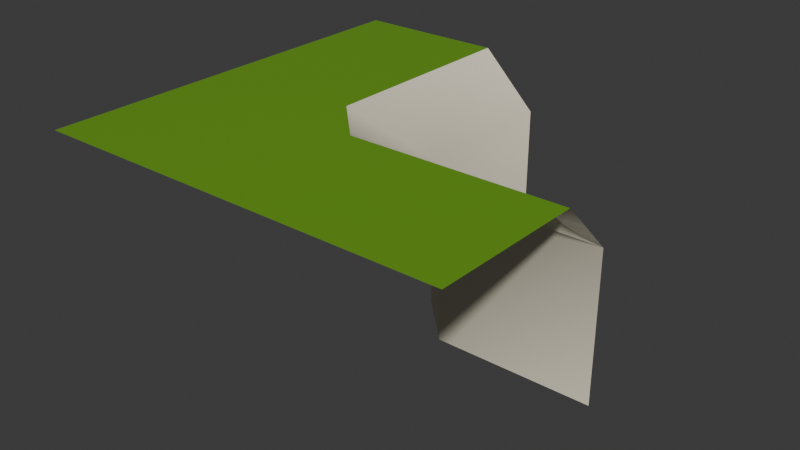 # Source: wfc_module_15.blend  (saved by Blender 5.0.118; exported with 4.5.12 LTS)
import bpy
from mathutils import Matrix  # noqa: F401  (used for matrix-valued properties, if any)

bpy.ops.wm.read_factory_settings(use_empty=True)
scene = bpy.context.scene
scene.name = 'Scene'

# ---- collections
col_collection = bpy.data.collections.new('Collection'); scene.collection.children.link(col_collection)

# ---- materials (node trees are filled in below, after node groups)
mat_grass = bpy.data.materials.new('Grass')
mat_grass.alpha_threshold = 0.0
mat_grass.use_backface_culling_lightprobe_volume = False
mat_grass.use_transparent_shadow = False
mat_grass.diffuse_color = (0.3872, 0.8, 0.07944, 1.0)
mat_grass.line_color = (0.0, 0.0, 0.0, 1.0)
mat_rock = bpy.data.materials.new('Rock')
mat_rock.use_backface_culling_lightprobe_volume = False
mat_rock.use_transparent_shadow = False
mat_beach = bpy.data.materials.new('Beach')
mat_beach.use_backface_culling_lightprobe_volume = False
mat_beach.use_transparent_shadow = False
mat_beach.diffuse_color = (1.0, 0.834, 0.1625, 1.0)

# ---- node groups
ng_auto_smooth = bpy.data.node_groups.new('Auto Smooth', 'GeometryNodeTree')
_s = ng_auto_smooth.interface.new_socket(name='Geometry', in_out='OUTPUT', socket_type='NodeSocketGeometry')
_s = ng_auto_smooth.interface.new_socket(name='Geometry', in_out='INPUT', socket_type='NodeSocketGeometry')
_s = ng_auto_smooth.interface.new_socket(name='Angle', in_out='INPUT', socket_type='NodeSocketFloat')
_s.subtype = 'ANGLE'
_s.min_value = 0.0
_s.max_value = 3.142
ng_auto_smooth.is_modifier = True
_N = ng_auto_smooth.nodes; _L = ng_auto_smooth.links
n0 = _N.new('NodeGroupOutput'); n0.name = 'Group Output'; n0.location = (480, -100)
n1 = _N.new('NodeGroupInput'); n1.name = 'Group Input'; n1.location = (-420, -300)
n2 = _N.new('NodeGroupInput'); n2.name = 'Group Input.001'; n2.location = (-60, -100)
n3 = _N.new('GeometryNodeSetShadeSmooth'); n3.name = 'Set Shade Smooth'; n3.location = (120, -100)
n3.domain = 'EDGE'
n4 = _N.new('GeometryNodeSetShadeSmooth'); n4.name = 'Set Shade Smooth.001'; n4.location = (300, -100)
n5 = _N.new('GeometryNodeInputMeshEdgeAngle'); n5.name = 'Edge Angle'; n5.location = (-420, -220)
n6 = _N.new('GeometryNodeInputEdgeSmooth'); n6.name = 'Is Edge Smooth'; n6.location = (-60, -160)
n7 = _N.new('GeometryNodeInputShadeSmooth'); n7.name = 'Is Face Smooth'; n7.location = (-240, -340)
n8 = _N.new('FunctionNodeBooleanMath'); n8.name = 'Boolean Math'; n8.location = (-60, -220)
n9 = _N.new('FunctionNodeCompare'); n9.name = 'Compare'; n9.location = (-240, -180)
n9.operation = 'LESS_EQUAL'
_L.new(n5.outputs[0], n9.inputs[0])
_L.new(n4.outputs[0], n0.inputs[0])
_L.new(n1.outputs[1], n9.inputs[1])
_L.new(n9.outputs[0], n8.inputs[0])
_L.new(n7.outputs[0], n8.inputs[1])
_L.new(n2.outputs[0], n3.inputs[0])
_L.new(n6.outputs[0], n3.inputs[1])
_L.new(n3.outputs[0], n4.inputs[0])
_L.new(n8.outputs[0], n3.inputs[2])
n0.is_active_output = True

# ---- material node trees
mat_grass.use_nodes = True; mat_grass.node_tree.nodes.clear()
_N = mat_grass.node_tree.nodes; _L = mat_grass.node_tree.links
n0 = _N.new('ShaderNodeOutputMaterial'); n0.name = 'Material Output'; n0.location = (300, 300)
n1 = _N.new('ShaderNodeBsdfPrincipled'); n1.name = 'Principled BSDF'; n1.location = (10, 300)
n1.distribution = 'GGX'
n1.subsurface_method = 'BURLEY'
n1.inputs[0].default_value = (0.1441, 0.3506, 0.01757, 1.0)
n1.inputs[2].default_value = 0.4
n1.inputs[3].default_value = 1.45
n1.inputs[27].default_value = (0.0, 0.0, 0.0, 1.0)
n1.inputs[28].default_value = 1.0
_L.new(n1.outputs[0], n0.inputs[0])
n0.is_active_output = True
mat_rock.use_nodes = True; mat_rock.node_tree.nodes.clear()
_N = mat_rock.node_tree.nodes; _L = mat_rock.node_tree.links
n0 = _N.new('ShaderNodeOutputMaterial'); n0.name = 'Material Output'; n0.location = (300, 300)
n1 = _N.new('ShaderNodeBsdfPrincipled'); n1.name = 'Principled BSDF'; n1.location = (10, 300)
n1.distribution = 'GGX'
n1.subsurface_method = 'BURLEY'
n1.inputs[0].default_value = (0.9114, 0.8446, 0.6618, 1.0)
n1.inputs[2].default_value = 1.0
n1.inputs[3].default_value = 1.45
n1.inputs[27].default_value = (0.0, 0.0, 0.0, 1.0)
n1.inputs[28].default_value = 1.0
_L.new(n1.outputs[0], n0.inputs[0])
n0.is_active_output = True
mat_beach.use_nodes = True; mat_beach.node_tree.nodes.clear()
_N = mat_beach.node_tree.nodes; _L = mat_beach.node_tree.links
n0 = _N.new('ShaderNodeOutputMaterial'); n0.name = 'Material Output'; n0.location = (300, 300)
n1 = _N.new('ShaderNodeBsdfPrincipled'); n1.name = 'Principled BSDF'; n1.location = (10, 300)
n1.distribution = 'GGX'
n1.subsurface_method = 'BURLEY'
n1.inputs[0].default_value = (0.4109, 0.251, 0.06277, 1.0)
n1.inputs[2].default_value = 1.0
n1.inputs[3].default_value = 1.45
n1.inputs[27].default_value = (0.0, 0.0, 0.0, 1.0)
n1.inputs[28].default_value = 1.0
_L.new(n1.outputs[0], n0.inputs[0])
n0.is_active_output = True

# ---- world
world_world = bpy.data.worlds.new('World'); scene.world = world_world
world_world.use_nodes = True; world_world.node_tree.nodes.clear()
_N = world_world.node_tree.nodes; _L = world_world.node_tree.links
n0 = _N.new('ShaderNodeOutputWorld'); n0.name = 'World Output'; n0.location = (200, 100)
n1 = _N.new('ShaderNodeBackground'); n1.name = 'Background'; n1.location = (-200, 100)
n1.inputs[0].default_value = (0.05088, 0.05088, 0.05088, 1.0)
_L.new(n1.outputs[0], n0.inputs[0])
n0.is_active_output = True
world_world.color = (0.05088, 0.05088, 0.05088)
world_world.sun_shadow_jitter_overblur = 0.0

# ---- meshes
me_cube_079 = bpy.data.meshes.new('Cube.079')
me_cube_079.from_pydata([(-0.5, 0.5, 0.0), (0.0, 0.5, -0.5), (-0.1345, 0.5, 0.0), (0.0, 0.5, -0.1345), (-0.5, -0.5, 0.0), (0.5, -0.5, 0.0), (0.5, 1.192e-07, -0.5), (0.5, -0.1345, 0.0), (0.5, 1.192e-07, -0.1345), (0.0, 0.1153, -0.5), (0.1153, 1.192e-07, -0.5), (-0.01826, -0.1345, 0.0), (-0.1345, -0.01826, 0.0), (0.0, 0.1157, -0.1345), (0.1157, 1.192e-07, -0.1345)], [], [(10, 14, 8, 6), (11, 4, 5, 7), (2, 12, 13, 3), (2, 0, 4, 12), (14, 11, 7, 8), (11, 12, 4), (14, 10, 9, 13), (11, 14, 13, 12), (1, 3, 13, 9)])
me_cube_079.polygons.foreach_set('use_smooth', [True] * 9)
me_cube_079.polygons.foreach_set('material_index', [1, 0, 1, 0, 1, 0, 1, 1, 1])
_k = set([(2, 12), (7, 11), (11, 12)])
me_cube_079.attributes.new('sharp_edge', 'BOOLEAN', 'EDGE').data.foreach_set('value', [ (min(e.vertices), max(e.vertices)) in _k for e in me_cube_079.edges])
_uv = me_cube_079.uv_layers.new(name='UVMap')
_uv.uv.foreach_set('vector', [0.5, 0.625, 0.5914, 0.625, 0.5914, 0.625, 0.5, 0.625, 0.6586, 0.625, 0.875, 0.625, 0.875, 0.625, 0.6586, 0.625, 0.6586, 0.5, 0.6586, 0.6021, 0.5914, 0.5961, 0.5914, 0.5, 0.6586, 0.5, 0.875, 0.5, 0.7031, 0.625, 0.6586, 0.6021, 0.5914, 0.625, 0.6586, 0.625, 0.6586, 0.625, 0.5914, 0.625, 0.6586, 0.625, 0.6296, 0.625, 0.7031, 0.625, 0.5914, 0.625, 0.5, 0.625, 0.5, 0.5962, 0.5914, 0.5961, 0.6586, 0.625, 0.5914, 0.625, 0.5914, 0.5961, 0.6586, 0.6021, 0.5, 0.5, 0.5914, 0.5, 0.5914, 0.5961, 0.5, 0.5962])
me_cube_079.materials.append(mat_grass)
me_cube_079.materials.append(mat_rock)
me_cube_079.materials.append(mat_beach)
me_cube_079.use_remesh_preserve_volume = False
me_cube_079.use_remesh_preserve_attributes = False
me_cube_079.use_mirror_vertex_groups = False
me_cube_079.update()

# ---- objects
ob_cube_065 = bpy.data.objects.new('Cube.065', me_cube_079)

# ---- transforms, parenting, visibility, modifiers, constraints
ob_cube_065.location = (0.0, 0.0, 0.0)
ob_cube_065.lock_rotations_4d = False
ob_cube_065.empty_display_type = 'ARROWS'
ob_cube_065.lineart.crease_threshold = 0.0
_m = ob_cube_065.modifiers.new('Auto Smooth', 'NODES')
_m.node_group = ng_auto_smooth
_gi = [s.identifier for s in ng_auto_smooth.interface.items_tree if s.item_type == 'SOCKET' and s.in_out == 'INPUT']
_m[_gi[1]] = 3.093  # Angle

# ---- collection membership
col_collection.objects.link(ob_cube_065)

# ---- scene / render settings (as saved in the file)
scene.frame_start = 1; scene.frame_end = 250; scene.frame_set(1)
scene.render.engine = 'BLENDER_EEVEE_NEXT'
scene.render.bake_bias = 0.0
scene.render.bake_samples = 0
scene.cycles.sampling_pattern = 'TABULATED_SOBOL'
scene.eevee.use_volume_custom_range = False
bpy.context.view_layer.update()

# ---- added for rendering (the .blend has no active camera and no usable light): camera, sun
cam_auto = bpy.data.cameras.new('AutoCamera')
cam_auto.lens = 50.0
cam_auto.sensor_width = 36.0
cam_auto.clip_end = 1000.0
ob_auto_camera = bpy.data.objects.new('AutoCamera', cam_auto)
scene.collection.objects.link(ob_auto_camera)
ob_auto_camera.location = (1.38784, -1.6654, 0.86027)
ob_auto_camera.rotation_euler = (1.09748, -7.21219e-08, 0.694738)
scene.camera = ob_auto_camera
light_auto_sun = bpy.data.lights.new('AutoSun', 'SUN')
light_auto_sun.energy = 3.0
light_auto_sun.angle = 0.0523599
ob_auto_sun = bpy.data.objects.new('AutoSun', light_auto_sun)
scene.collection.objects.link(ob_auto_sun)
ob_auto_sun.rotation_euler = (0.872665, 0.174533, 0.523599)
bpy.context.view_layer.update()
